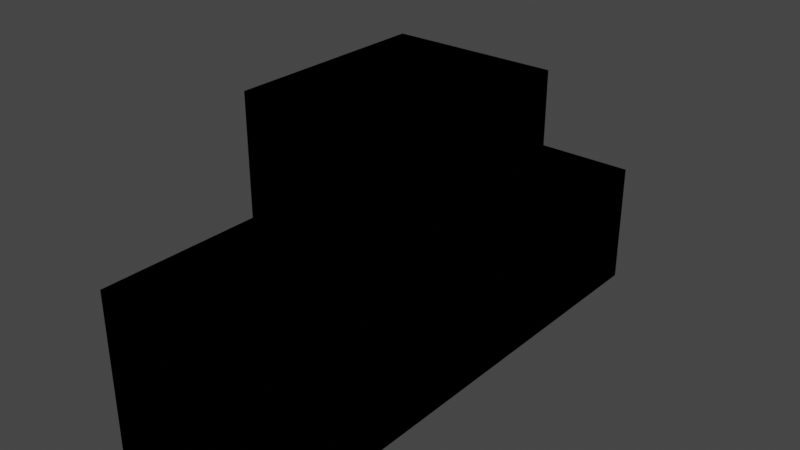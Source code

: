 # Source: winner_podium.blend  (saved by Blender 2.93.20; exported with 4.5.12 LTS)
import bpy
from mathutils import Matrix  # noqa: F401  (used for matrix-valued properties, if any)

bpy.ops.wm.read_factory_settings(use_empty=True)
scene = bpy.context.scene
scene.name = 'Scene'

# ---- collections
col_collection = bpy.data.collections.new('Collection'); scene.collection.children.link(col_collection)

# ---- materials (node trees are filled in below, after node groups)
mat_custommat1 = bpy.data.materials.new('CustomMat1')
mat_custommat1.use_transparent_shadow = False
mat_custommat1.diffuse_color = (0.2935, 0.2957, 0.2585, 1.0)

# ---- material node trees
mat_custommat1.use_nodes = True; mat_custommat1.node_tree.nodes.clear()
_N = mat_custommat1.node_tree.nodes; _L = mat_custommat1.node_tree.links
n0 = _N.new('ShaderNodeOutputMaterial'); n0.name = 'Material Output'; n0.location = (300, 300)
n0.is_active_output = True

# ---- world
world_world = bpy.data.worlds.new('World'); scene.world = world_world
world_world.use_nodes = True; world_world.node_tree.nodes.clear()
_N = world_world.node_tree.nodes; _L = world_world.node_tree.links
n0 = _N.new('ShaderNodeOutputWorld'); n0.name = 'World Output'; n0.location = (300, 300)
n1 = _N.new('ShaderNodeBackground'); n1.name = 'Background'; n1.location = (10, 300)
n1.inputs[0].default_value = (0.05088, 0.05088, 0.05088, 1.0)
_L.new(n1.outputs[0], n0.inputs[0])
n0.is_active_output = True
world_world.color = (0.05088, 0.05088, 0.05088)
world_world.use_sun_shadow = False
world_world.sun_shadow_jitter_overblur = 0.0

# ---- meshes
me_cube_001 = bpy.data.meshes.new('Cube.001')
me_cube_001.from_pydata([(-1.0, 0.9084, 0.0), (-1.0, 0.9084, 2.443), (1.0, 0.9084, 0.0), (1.0, 0.9084, 2.443), (-1.0, 0.9084, 1.107), (1.0, 0.9084, 1.107), (-1.0, 2.343, 1.107), (-1.0, 2.343, 0.0), (1.0, 2.343, 0.0), (1.0, 2.343, 1.107), (-1.0, 0.0, 0.0), (-1.0, 0.0, 2.443), (-1.0, -0.9084, 0.0), (-1.0, -0.9084, 2.443), (1.0, 0.0, 0.0), (1.0, 0.0, 2.443), (1.0, -0.9084, 0.0), (1.0, -0.9084, 2.443), (-1.0, 0.0, 1.335), (-1.0, -0.9084, 1.404), (1.0, -0.9084, 1.404), (1.0, 0.0, 1.335), (1.0, 0.0, 1.335), (1.0, 0.0, 0.0), (-1.0, 0.0, 0.0), (-1.0, 0.0, 1.335), (-1.0, -2.343, 1.404), (-1.0, -2.343, 0.0), (1.0, -2.343, 0.0), (1.0, -2.343, 1.404)], [], [(18, 11, 1, 4), (4, 1, 3, 5), (5, 3, 15, 21), (0, 2, 14, 10), (3, 1, 11, 15), (2, 5, 21, 14), (5, 2, 8, 9), (10, 18, 4, 0), (7, 6, 9, 8), (2, 0, 7, 8), (4, 5, 9, 6), (0, 4, 6, 7), (18, 19, 13, 11), (19, 20, 17, 13), (20, 21, 15, 17), (21, 18, 11, 15), (12, 10, 14, 16), (17, 15, 11, 13), (21, 22, 25, 18), (16, 14, 21, 20), (20, 29, 28, 16), (10, 12, 19, 18), (23, 24, 25, 22), (18, 25, 24, 10), (10, 24, 23, 14), (14, 23, 22, 21), (27, 28, 29, 26), (16, 28, 27, 12), (19, 26, 29, 20), (12, 27, 26, 19)])
_uv = me_cube_001.uv_layers.new(name='UVMap')
_uv.uv.foreach_set('vector', [0.4986, 0.3327, 8.732e-08, 0.3327, 0.0, 4.093e-08, 0.4986, 0.0, 0.4988, 0.25, 0.625, 0.25, 0.625, 0.5, 0.4988, 0.5, 0.4988, 0.5, 0.625, 0.5, 0.625, 0.75, 0.4988, 0.75, 0.125, 0.5, 0.375, 0.5, 0.375, 0.75, 0.125, 0.75, 0.625, 0.5, 0.875, 0.5, 0.875, 0.75, 0.625, 0.75, 0.375, 0.5, 0.4988, 0.5, 0.4988, 0.75, 0.375, 0.75, 0.4988, 0.5, 0.375, 0.5, 0.375, 0.5, 0.4988, 0.5, 0.375, 0.0, 0.4988, 0.0, 0.4988, 0.25, 0.375, 0.25, 0.375, 0.25, 0.4988, 0.25, 0.4988, 0.5, 0.375, 0.5, 0.375, 0.5, 0.125, 0.5, 0.125, 0.5, 0.375, 0.5, 0.4988, 0.25, 0.4988, 0.5, 0.4988, 0.5, 0.4988, 0.25, 1.0, 0.5014, 1.0, 0.9903, 0.4986, 0.9903, 0.4986, 0.5014, 0.4986, 0.3327, 0.4986, 0.6655, 8.732e-08, 0.6655, 8.732e-08, 0.3327, 0.4988, 0.25, 0.4988, 0.5, 0.625, 0.5, 0.625, 0.25, 0.4988, 0.5, 0.4988, 0.75, 0.625, 0.75, 0.625, 0.5, 0.4988, 0.75, 0.4988, 1.0, 0.625, 1.0, 0.625, 0.75, 0.125, 0.5, 0.125, 0.75, 0.375, 0.75, 0.375, 0.5, 0.625, 0.5, 0.625, 0.75, 0.875, 0.75, 0.875, 0.5, 0.4988, 0.75, 0.4988, 0.75, 0.4988, 1.0, 0.4988, 1.0, 0.375, 0.5, 0.375, 0.75, 0.4988, 0.75, 0.4988, 0.5, 0.4988, 0.5, 0.4988, 0.5, 0.375, 0.5, 0.375, 0.5, 0.375, 0.0, 0.375, 0.25, 0.4988, 0.25, 0.4988, 0.0, 0.375, 0.75, 0.375, 1.0, 0.4988, 1.0, 0.4988, 0.75, 0.4988, 0.0, 0.4988, 0.0, 0.375, 0.0, 0.375, 0.0, 0.125, 0.75, 0.125, 0.75, 0.375, 0.75, 0.375, 0.75, 0.375, 0.75, 0.375, 0.75, 0.4988, 0.75, 0.4988, 0.75, 0.375, 0.25, 0.375, 0.5, 0.4988, 0.5, 0.4988, 0.25, 0.375, 0.5, 0.375, 0.5, 0.125, 0.5, 0.125, 0.5, 0.4988, 0.25, 0.4988, 0.25, 0.4988, 0.5, 0.4988, 0.5, 0.9876, 0.0, 0.9876, 0.5014, 0.4986, 0.5014, 0.4986, 4.366e-08])
me_cube_001.materials.append(mat_custommat1)
me_cube_001.use_remesh_fix_poles = True
me_cube_001.use_remesh_preserve_attributes = False
me_cube_001.update()

# ---- objects
ob_tank3 = bpy.data.objects.new('Tank3', None)
ob_tank1 = bpy.data.objects.new('Tank1', None)
ob_tank2 = bpy.data.objects.new('Tank2', None)
ob_cube = bpy.data.objects.new('Cube', me_cube_001)
ob_center = bpy.data.objects.new('center', None)
ob_empty = bpy.data.objects.new('Empty', None)
ob_text1 = bpy.data.objects.new('Text1', None)
ob_text2 = bpy.data.objects.new('Text2', None)
ob_text3 = bpy.data.objects.new('Text3', None)

# ---- transforms, parenting, visibility, modifiers, constraints
ob_tank3.location = (0.0, 9.836, 6.698)
ob_tank3.rotation_mode = 'QUATERNION'
ob_tank3.rotation_quaternion = (0.6769, 0.2045, 0.6769, -0.2045)
ob_tank1.location = (0.0, 0.0, 14.78)
ob_tank1.rotation_mode = 'QUATERNION'
ob_tank1.rotation_quaternion = (0.6769, 0.2045, 0.6769, -0.2045)
ob_tank2.location = (0.0, -9.836, 8.491)
ob_tank2.rotation_mode = 'QUATERNION'
ob_tank2.rotation_quaternion = (0.6769, 0.2045, 0.6769, -0.2045)
ob_cube.location = (0.0, 0.0, 0.0)
ob_cube.scale = (4.414, 6.049, 6.049)
ob_center.location = (0.0, 0.0, 0.0)
ob_empty.location = (0.7615, 1.453, 0.6343)
ob_text1.location = (4.414, 0.0, 11.43)
ob_text2.location = (4.414, -9.636, 4.246)
ob_text3.location = (4.414, 9.636, 3.349)

# ---- collection membership
scene.collection.objects.link(ob_tank3)
scene.collection.objects.link(ob_tank1)
scene.collection.objects.link(ob_tank2)
col_collection.objects.link(ob_cube)
col_collection.objects.link(ob_center)
col_collection.objects.link(ob_empty)
col_collection.objects.link(ob_text1)
col_collection.objects.link(ob_text2)
col_collection.objects.link(ob_text3)

# ---- scene / render settings (as saved in the file)
scene.frame_start = 1; scene.frame_end = 250; scene.frame_set(1)
scene.render.engine = 'BLENDER_EEVEE_NEXT'
scene.cycles.use_denoising = False
scene.cycles.samples = 128
scene.cycles.sampling_pattern = 'TABULATED_SOBOL'
scene.cycles.use_adaptive_sampling = False
scene.cycles.use_light_tree = False
scene.view_settings.view_transform = 'Filmic'
bpy.context.view_layer.update()

# ---- added for rendering (the .blend has no active camera and no usable light): camera, sun
cam_auto = bpy.data.cameras.new('AutoCamera')
cam_auto.lens = 50.0
cam_auto.sensor_width = 36.0
cam_auto.clip_end = 1000.0
ob_auto_camera = bpy.data.objects.new('AutoCamera', cam_auto)
scene.collection.objects.link(ob_auto_camera)
ob_auto_camera.location = (30.6906, -36.8287, 31.9433)
ob_auto_camera.rotation_euler = (1.09748, -7.21219e-08, 0.694738)
scene.camera = ob_auto_camera
light_auto_sun = bpy.data.lights.new('AutoSun', 'SUN')
light_auto_sun.energy = 3.0
light_auto_sun.angle = 0.0523599
ob_auto_sun = bpy.data.objects.new('AutoSun', light_auto_sun)
scene.collection.objects.link(ob_auto_sun)
ob_auto_sun.rotation_euler = (0.872665, 0.174533, 0.523599)
bpy.context.view_layer.update()
